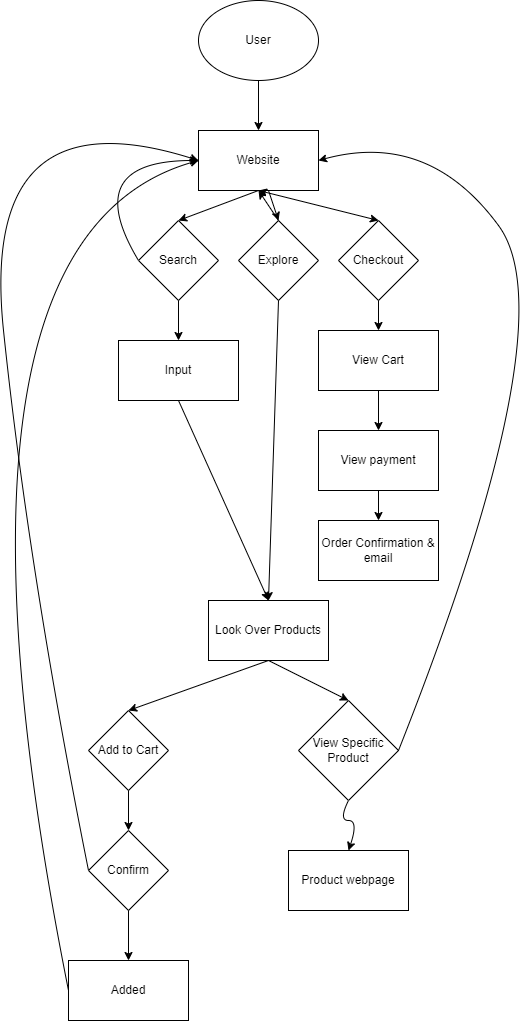

The diagram above was exported from draw.io. Its source (the exported page's mxGraphModel, read from the mxfile embedded in the PNG):
<mxGraphModel dx="697" dy="941" grid="1" gridSize="10" guides="1" tooltips="1" connect="1" arrows="1" fold="1" page="1" pageScale="1" pageWidth="850" pageHeight="1100" math="0" shadow="0">
  <root>
    <mxCell id="0" />
    <mxCell id="1" parent="0" />
    <mxCell id="3" value="Website" style="rounded=0;whiteSpace=wrap;html=1;" vertex="1" parent="1">
      <mxGeometry x="320" y="170" width="120" height="60" as="geometry" />
    </mxCell>
    <mxCell id="5" value="Search" style="rhombus;whiteSpace=wrap;html=1;" vertex="1" parent="1">
      <mxGeometry x="260" y="260" width="80" height="80" as="geometry" />
    </mxCell>
    <mxCell id="6" value="Input" style="rounded=0;whiteSpace=wrap;html=1;" vertex="1" parent="1">
      <mxGeometry x="240" y="380" width="120" height="60" as="geometry" />
    </mxCell>
    <mxCell id="7" value="User" style="ellipse;whiteSpace=wrap;html=1;" vertex="1" parent="1">
      <mxGeometry x="320" y="40" width="120" height="80" as="geometry" />
    </mxCell>
    <mxCell id="9" value="Explore" style="rhombus;whiteSpace=wrap;html=1;" vertex="1" parent="1">
      <mxGeometry x="360" y="260" width="80" height="80" as="geometry" />
    </mxCell>
    <mxCell id="10" value="Look Over Products" style="rounded=0;whiteSpace=wrap;html=1;" vertex="1" parent="1">
      <mxGeometry x="330" y="640" width="120" height="60" as="geometry" />
    </mxCell>
    <mxCell id="12" value="Add to Cart" style="rhombus;whiteSpace=wrap;html=1;" vertex="1" parent="1">
      <mxGeometry x="210" y="750" width="80" height="80" as="geometry" />
    </mxCell>
    <mxCell id="13" value="Confirm" style="rhombus;whiteSpace=wrap;html=1;" vertex="1" parent="1">
      <mxGeometry x="210" y="870" width="80" height="80" as="geometry" />
    </mxCell>
    <mxCell id="14" value="View Specific Product" style="rhombus;whiteSpace=wrap;html=1;" vertex="1" parent="1">
      <mxGeometry x="420" y="740" width="100" height="100" as="geometry" />
    </mxCell>
    <mxCell id="15" value="Added" style="rounded=0;whiteSpace=wrap;html=1;" vertex="1" parent="1">
      <mxGeometry x="190" y="1000" width="120" height="60" as="geometry" />
    </mxCell>
    <mxCell id="16" value="Product webpage" style="rounded=0;whiteSpace=wrap;html=1;" vertex="1" parent="1">
      <mxGeometry x="410" y="890" width="120" height="60" as="geometry" />
    </mxCell>
    <mxCell id="21" value="" style="endArrow=classic;html=1;entryX=0.5;entryY=0;entryDx=0;entryDy=0;exitX=0.5;exitY=1;exitDx=0;exitDy=0;" edge="1" parent="1" source="7" target="3">
      <mxGeometry width="50" height="50" relative="1" as="geometry">
        <mxPoint x="220" y="220" as="sourcePoint" />
        <mxPoint x="270" y="170" as="targetPoint" />
      </mxGeometry>
    </mxCell>
    <mxCell id="22" value="" style="endArrow=classic;html=1;entryX=0.5;entryY=0;entryDx=0;entryDy=0;exitX=0.5;exitY=1;exitDx=0;exitDy=0;" edge="1" parent="1" source="3" target="5">
      <mxGeometry width="50" height="50" relative="1" as="geometry">
        <mxPoint x="290" y="460" as="sourcePoint" />
        <mxPoint x="340" y="410" as="targetPoint" />
      </mxGeometry>
    </mxCell>
    <mxCell id="23" value="" style="endArrow=classic;html=1;entryX=0.5;entryY=0;entryDx=0;entryDy=0;" edge="1" parent="1" source="3" target="9">
      <mxGeometry width="50" height="50" relative="1" as="geometry">
        <mxPoint x="290" y="460" as="sourcePoint" />
        <mxPoint x="340" y="410" as="targetPoint" />
      </mxGeometry>
    </mxCell>
    <mxCell id="24" value="" style="endArrow=classic;html=1;exitX=0.5;exitY=1;exitDx=0;exitDy=0;entryX=0.5;entryY=0;entryDx=0;entryDy=0;" edge="1" parent="1" source="5" target="6">
      <mxGeometry width="50" height="50" relative="1" as="geometry">
        <mxPoint x="290" y="460" as="sourcePoint" />
        <mxPoint x="190" y="300" as="targetPoint" />
      </mxGeometry>
    </mxCell>
    <mxCell id="26" value="" style="endArrow=classic;html=1;entryX=0.5;entryY=0;entryDx=0;entryDy=0;exitX=0.5;exitY=1;exitDx=0;exitDy=0;" edge="1" parent="1" source="9" target="10">
      <mxGeometry width="50" height="50" relative="1" as="geometry">
        <mxPoint x="290" y="460" as="sourcePoint" />
        <mxPoint x="340" y="410" as="targetPoint" />
      </mxGeometry>
    </mxCell>
    <mxCell id="27" value="" style="endArrow=classic;html=1;exitX=0.5;exitY=1;exitDx=0;exitDy=0;entryX=0.5;entryY=0;entryDx=0;entryDy=0;" edge="1" parent="1" source="6" target="10">
      <mxGeometry width="50" height="50" relative="1" as="geometry">
        <mxPoint x="290" y="460" as="sourcePoint" />
        <mxPoint x="380" y="490" as="targetPoint" />
      </mxGeometry>
    </mxCell>
    <mxCell id="28" value="" style="endArrow=classic;html=1;entryX=0.5;entryY=0;entryDx=0;entryDy=0;exitX=0.5;exitY=1;exitDx=0;exitDy=0;" edge="1" parent="1" source="10" target="12">
      <mxGeometry width="50" height="50" relative="1" as="geometry">
        <mxPoint x="300" y="810" as="sourcePoint" />
        <mxPoint x="350" y="760" as="targetPoint" />
      </mxGeometry>
    </mxCell>
    <mxCell id="29" value="" style="endArrow=classic;html=1;entryX=0.5;entryY=0;entryDx=0;entryDy=0;" edge="1" parent="1" target="14">
      <mxGeometry width="50" height="50" relative="1" as="geometry">
        <mxPoint x="390" y="700" as="sourcePoint" />
        <mxPoint x="350" y="760" as="targetPoint" />
      </mxGeometry>
    </mxCell>
    <mxCell id="30" value="" style="endArrow=classic;html=1;exitX=0.5;exitY=1;exitDx=0;exitDy=0;entryX=0.5;entryY=0;entryDx=0;entryDy=0;" edge="1" parent="1" source="12" target="13">
      <mxGeometry width="50" height="50" relative="1" as="geometry">
        <mxPoint x="300" y="810" as="sourcePoint" />
        <mxPoint x="350" y="760" as="targetPoint" />
      </mxGeometry>
    </mxCell>
    <mxCell id="31" value="" style="endArrow=classic;html=1;exitX=0.5;exitY=1;exitDx=0;exitDy=0;entryX=0.5;entryY=0;entryDx=0;entryDy=0;" edge="1" parent="1" source="13" target="15">
      <mxGeometry width="50" height="50" relative="1" as="geometry">
        <mxPoint x="300" y="810" as="sourcePoint" />
        <mxPoint x="350" y="760" as="targetPoint" />
      </mxGeometry>
    </mxCell>
    <mxCell id="33" value="" style="curved=1;endArrow=classic;html=1;exitX=0;exitY=0.5;exitDx=0;exitDy=0;entryX=0;entryY=0.5;entryDx=0;entryDy=0;" edge="1" parent="1" source="13" target="3">
      <mxGeometry width="50" height="50" relative="1" as="geometry">
        <mxPoint x="290" y="670" as="sourcePoint" />
        <mxPoint x="340" y="610" as="targetPoint" />
        <Array as="points">
          <mxPoint x="150" y="610" />
          <mxPoint x="100" y="130" />
        </Array>
      </mxGeometry>
    </mxCell>
    <mxCell id="34" value="" style="curved=1;endArrow=classic;html=1;exitX=0;exitY=0.5;exitDx=0;exitDy=0;entryX=0;entryY=0.5;entryDx=0;entryDy=0;" edge="1" parent="1" source="15" target="3">
      <mxGeometry width="50" height="50" relative="1" as="geometry">
        <mxPoint x="290" y="660" as="sourcePoint" />
        <mxPoint x="380" y="550" as="targetPoint" />
        <Array as="points">
          <mxPoint x="40" y="280" />
        </Array>
      </mxGeometry>
    </mxCell>
    <mxCell id="35" value="" style="curved=1;endArrow=classic;html=1;exitX=0.5;exitY=1;exitDx=0;exitDy=0;entryX=0.5;entryY=0;entryDx=0;entryDy=0;" edge="1" parent="1" source="14" target="16">
      <mxGeometry width="50" height="50" relative="1" as="geometry">
        <mxPoint x="300" y="810" as="sourcePoint" />
        <mxPoint x="350" y="760" as="targetPoint" />
        <Array as="points">
          <mxPoint x="460" y="860" />
          <mxPoint x="480" y="860" />
        </Array>
      </mxGeometry>
    </mxCell>
    <mxCell id="36" value="" style="curved=1;endArrow=classic;html=1;exitX=1;exitY=0.5;exitDx=0;exitDy=0;entryX=1;entryY=0.5;entryDx=0;entryDy=0;" edge="1" parent="1" source="14" target="3">
      <mxGeometry width="50" height="50" relative="1" as="geometry">
        <mxPoint x="290" y="610" as="sourcePoint" />
        <mxPoint x="340" y="560" as="targetPoint" />
        <Array as="points">
          <mxPoint x="690" y="360" />
          <mxPoint x="550" y="170" />
        </Array>
      </mxGeometry>
    </mxCell>
    <mxCell id="37" value="Checkout" style="rhombus;whiteSpace=wrap;html=1;" vertex="1" parent="1">
      <mxGeometry x="460" y="260" width="80" height="80" as="geometry" />
    </mxCell>
    <mxCell id="38" value="View Cart" style="rounded=0;whiteSpace=wrap;html=1;" vertex="1" parent="1">
      <mxGeometry x="440" y="370" width="120" height="60" as="geometry" />
    </mxCell>
    <mxCell id="39" value="View payment" style="rounded=0;whiteSpace=wrap;html=1;" vertex="1" parent="1">
      <mxGeometry x="440" y="470" width="120" height="60" as="geometry" />
    </mxCell>
    <mxCell id="40" value="Order Confirmation &amp;amp; email" style="rounded=0;whiteSpace=wrap;html=1;" vertex="1" parent="1">
      <mxGeometry x="440" y="560" width="120" height="60" as="geometry" />
    </mxCell>
    <mxCell id="42" value="" style="endArrow=classic;html=1;exitX=0.5;exitY=1;exitDx=0;exitDy=0;entryX=0.5;entryY=0;entryDx=0;entryDy=0;" edge="1" parent="1" source="37" target="38">
      <mxGeometry width="50" height="50" relative="1" as="geometry">
        <mxPoint x="290" y="610" as="sourcePoint" />
        <mxPoint x="340" y="560" as="targetPoint" />
      </mxGeometry>
    </mxCell>
    <mxCell id="43" value="" style="endArrow=classic;html=1;exitX=0.5;exitY=1;exitDx=0;exitDy=0;entryX=0.5;entryY=0;entryDx=0;entryDy=0;" edge="1" parent="1" source="38" target="39">
      <mxGeometry width="50" height="50" relative="1" as="geometry">
        <mxPoint x="290" y="610" as="sourcePoint" />
        <mxPoint x="340" y="560" as="targetPoint" />
      </mxGeometry>
    </mxCell>
    <mxCell id="44" value="" style="endArrow=classic;html=1;entryX=0.5;entryY=0;entryDx=0;entryDy=0;exitX=0.5;exitY=1;exitDx=0;exitDy=0;" edge="1" parent="1" source="39" target="40">
      <mxGeometry width="50" height="50" relative="1" as="geometry">
        <mxPoint x="340" y="490" as="sourcePoint" />
        <mxPoint x="340" y="560" as="targetPoint" />
      </mxGeometry>
    </mxCell>
    <mxCell id="45" value="" style="curved=1;endArrow=classic;html=1;exitX=0;exitY=0.5;exitDx=0;exitDy=0;entryX=0;entryY=0.5;entryDx=0;entryDy=0;" edge="1" parent="1" source="5" target="3">
      <mxGeometry width="50" height="50" relative="1" as="geometry">
        <mxPoint x="290" y="610" as="sourcePoint" />
        <mxPoint x="340" y="560" as="targetPoint" />
        <Array as="points">
          <mxPoint x="200" y="200" />
        </Array>
      </mxGeometry>
    </mxCell>
    <mxCell id="46" value="" style="endArrow=classic;html=1;entryX=0.5;entryY=1;entryDx=0;entryDy=0;exitX=0.5;exitY=0;exitDx=0;exitDy=0;" edge="1" parent="1" source="9" target="3">
      <mxGeometry width="50" height="50" relative="1" as="geometry">
        <mxPoint x="290" y="610" as="sourcePoint" />
        <mxPoint x="340" y="560" as="targetPoint" />
      </mxGeometry>
    </mxCell>
    <mxCell id="47" value="" style="endArrow=classic;startArrow=classic;html=1;entryX=0.5;entryY=0;entryDx=0;entryDy=0;exitX=0.5;exitY=1;exitDx=0;exitDy=0;" edge="1" parent="1" source="3" target="37">
      <mxGeometry width="50" height="50" relative="1" as="geometry">
        <mxPoint x="290" y="610" as="sourcePoint" />
        <mxPoint x="340" y="560" as="targetPoint" />
      </mxGeometry>
    </mxCell>
  </root>
</mxGraphModel>